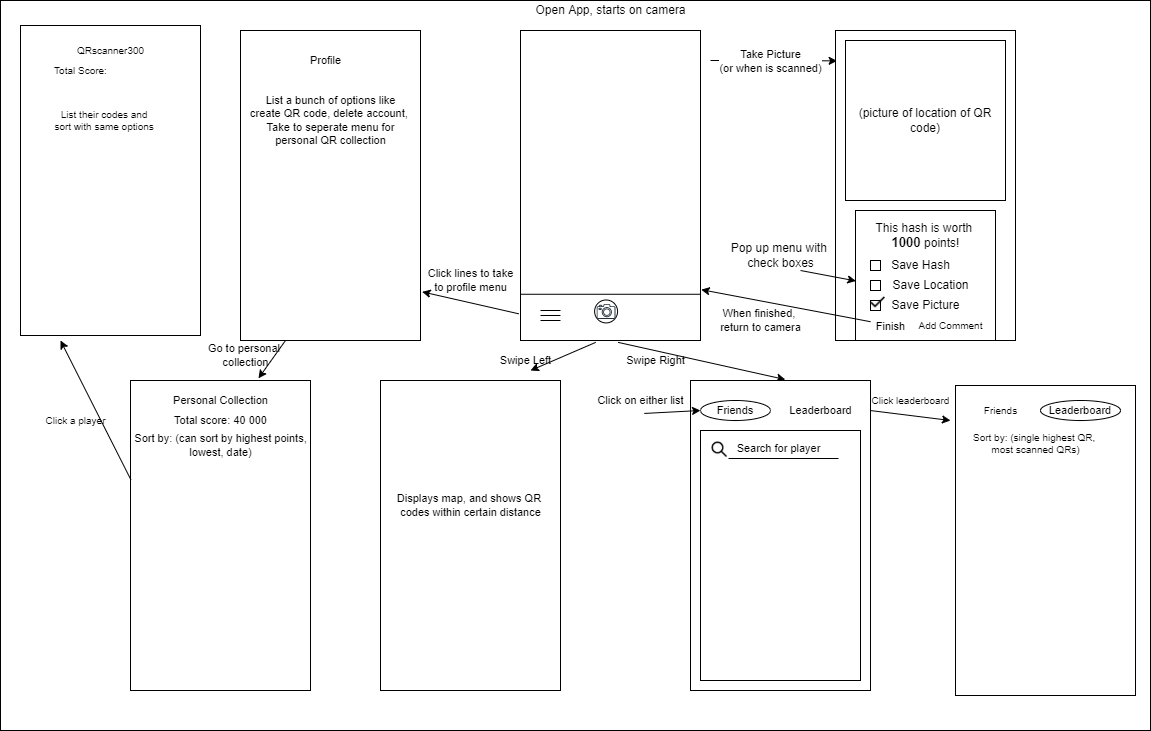

The diagram above was exported from draw.io. Its source (the exported page's mxGraphModel, read from the mxfile embedded in the PNG):
<mxGraphModel dx="2331" dy="1008" grid="1" gridSize="10" guides="1" tooltips="1" connect="1" arrows="1" fold="1" page="1" pageScale="1" pageWidth="850" pageHeight="1100" math="0" shadow="0">
  <root>
    <mxCell id="0" />
    <mxCell id="1" parent="0" />
    <mxCell id="toSswTZ85SLrD77edx-1-87" value="" style="whiteSpace=wrap;html=1;fontSize=10;" vertex="1" parent="1">
      <mxGeometry x="-500" y="10" width="1150" height="730" as="geometry" />
    </mxCell>
    <mxCell id="toSswTZ85SLrD77edx-1-11" value="Take Picture" style="endArrow=classic;html=1;rounded=0;entryX=0.009;entryY=0.098;entryDx=0;entryDy=0;entryPerimeter=0;" edge="1" parent="1" target="toSswTZ85SLrD77edx-1-14">
      <mxGeometry relative="1" as="geometry">
        <mxPoint x="210" y="70" as="sourcePoint" />
        <mxPoint x="320" y="70" as="targetPoint" />
        <Array as="points">
          <mxPoint x="270" y="70" />
        </Array>
      </mxGeometry>
    </mxCell>
    <mxCell id="toSswTZ85SLrD77edx-1-12" value="Take Picture&lt;br&gt;(or when is scanned)" style="edgeLabel;resizable=0;html=1;align=center;verticalAlign=middle;" connectable="0" vertex="1" parent="toSswTZ85SLrD77edx-1-11">
      <mxGeometry relative="1" as="geometry">
        <mxPoint x="-3" as="offset" />
      </mxGeometry>
    </mxCell>
    <mxCell id="toSswTZ85SLrD77edx-1-13" value="Open App, starts on camera" style="text;html=1;align=center;verticalAlign=middle;resizable=0;points=[];autosize=1;strokeColor=none;fillColor=none;" vertex="1" parent="1">
      <mxGeometry x="30" y="10" width="160" height="20" as="geometry" />
    </mxCell>
    <mxCell id="toSswTZ85SLrD77edx-1-14" value="" style="whiteSpace=wrap;html=1;" vertex="1" parent="1">
      <mxGeometry x="335" y="40" width="180" height="310" as="geometry" />
    </mxCell>
    <mxCell id="toSswTZ85SLrD77edx-1-15" value="" style="whiteSpace=wrap;html=1;" vertex="1" parent="1">
      <mxGeometry x="355" y="220" width="140" height="130" as="geometry" />
    </mxCell>
    <mxCell id="toSswTZ85SLrD77edx-1-16" value="(picture of location of QR code)" style="whiteSpace=wrap;html=1;aspect=fixed;" vertex="1" parent="1">
      <mxGeometry x="345" y="50" width="160" height="160" as="geometry" />
    </mxCell>
    <mxCell id="toSswTZ85SLrD77edx-1-19" value="" style="endArrow=classic;html=1;rounded=0;entryX=0.003;entryY=0.542;entryDx=0;entryDy=0;entryPerimeter=0;" edge="1" parent="1" target="toSswTZ85SLrD77edx-1-15">
      <mxGeometry width="50" height="50" relative="1" as="geometry">
        <mxPoint x="300" y="280" as="sourcePoint" />
        <mxPoint x="350" y="310" as="targetPoint" />
      </mxGeometry>
    </mxCell>
    <mxCell id="toSswTZ85SLrD77edx-1-20" value="Pop up menu with &lt;br&gt;check boxes" style="text;html=1;align=center;verticalAlign=middle;resizable=0;points=[];autosize=1;strokeColor=none;fillColor=none;" vertex="1" parent="1">
      <mxGeometry x="225" y="250" width="110" height="30" as="geometry" />
    </mxCell>
    <mxCell id="toSswTZ85SLrD77edx-1-22" value="" style="whiteSpace=wrap;html=1;aspect=fixed;" vertex="1" parent="1">
      <mxGeometry x="370" y="310" width="10" height="10" as="geometry" />
    </mxCell>
    <mxCell id="toSswTZ85SLrD77edx-1-23" value="" style="whiteSpace=wrap;html=1;aspect=fixed;" vertex="1" parent="1">
      <mxGeometry x="370" y="290" width="10" height="10" as="geometry" />
    </mxCell>
    <mxCell id="toSswTZ85SLrD77edx-1-24" value="" style="whiteSpace=wrap;html=1;aspect=fixed;" vertex="1" parent="1">
      <mxGeometry x="370" y="270" width="10" height="10" as="geometry" />
    </mxCell>
    <mxCell id="toSswTZ85SLrD77edx-1-25" value="Save Picture" style="text;html=1;align=center;verticalAlign=middle;resizable=0;points=[];autosize=1;strokeColor=none;fillColor=none;" vertex="1" parent="1">
      <mxGeometry x="385" y="305" width="80" height="20" as="geometry" />
    </mxCell>
    <mxCell id="toSswTZ85SLrD77edx-1-26" value="Save Location" style="text;html=1;align=center;verticalAlign=middle;resizable=0;points=[];autosize=1;strokeColor=none;fillColor=none;" vertex="1" parent="1">
      <mxGeometry x="385" y="285" width="90" height="20" as="geometry" />
    </mxCell>
    <mxCell id="toSswTZ85SLrD77edx-1-27" value="Save Hash" style="text;html=1;align=center;verticalAlign=middle;resizable=0;points=[];autosize=1;strokeColor=none;fillColor=none;" vertex="1" parent="1">
      <mxGeometry x="385" y="265" width="70" height="20" as="geometry" />
    </mxCell>
    <mxCell id="toSswTZ85SLrD77edx-1-28" value="This hash is worth &lt;br&gt;&lt;b&gt;&lt;font style=&quot;font-size: 13px&quot;&gt;1000 &lt;/font&gt;&lt;/b&gt;points!" style="text;html=1;align=center;verticalAlign=middle;resizable=0;points=[];autosize=1;strokeColor=none;fillColor=none;" vertex="1" parent="1">
      <mxGeometry x="370" y="230" width="110" height="30" as="geometry" />
    </mxCell>
    <mxCell id="toSswTZ85SLrD77edx-1-32" value="" style="shape=image;html=1;verticalAlign=top;verticalLabelPosition=bottom;labelBackgroundColor=#ffffff;imageAspect=0;aspect=fixed;image=https://cdn1.iconfinder.com/data/icons/material-core/18/check-128.png;fontSize=11;" vertex="1" parent="1">
      <mxGeometry x="370" y="305" width="15" height="15" as="geometry" />
    </mxCell>
    <mxCell id="toSswTZ85SLrD77edx-1-33" value="" style="endArrow=classic;html=1;rounded=0;fontSize=11;entryX=1.004;entryY=0.836;entryDx=0;entryDy=0;entryPerimeter=0;startArrow=none;" edge="1" parent="1" source="toSswTZ85SLrD77edx-1-31" target="toSswTZ85SLrD77edx-1-4">
      <mxGeometry width="50" height="50" relative="1" as="geometry">
        <mxPoint x="400" y="335" as="sourcePoint" />
        <mxPoint x="350" y="190" as="targetPoint" />
      </mxGeometry>
    </mxCell>
    <mxCell id="toSswTZ85SLrD77edx-1-34" value="When finished, &lt;br&gt;return to camera" style="text;html=1;align=center;verticalAlign=middle;resizable=0;points=[];autosize=1;strokeColor=none;fillColor=none;fontSize=11;" vertex="1" parent="1">
      <mxGeometry x="210" y="315" width="100" height="30" as="geometry" />
    </mxCell>
    <mxCell id="toSswTZ85SLrD77edx-1-36" value="" style="endArrow=classic;html=1;rounded=0;fontSize=11;exitX=0.542;exitY=1.006;exitDx=0;exitDy=0;exitPerimeter=0;entryX=0.527;entryY=-0.003;entryDx=0;entryDy=0;entryPerimeter=0;" edge="1" parent="1" source="toSswTZ85SLrD77edx-1-4" target="toSswTZ85SLrD77edx-1-35">
      <mxGeometry width="50" height="50" relative="1" as="geometry">
        <mxPoint x="300" y="400" as="sourcePoint" />
        <mxPoint x="350" y="350" as="targetPoint" />
      </mxGeometry>
    </mxCell>
    <mxCell id="toSswTZ85SLrD77edx-1-37" value="Swipe Right" style="text;html=1;align=center;verticalAlign=middle;resizable=0;points=[];autosize=1;strokeColor=none;fillColor=none;fontSize=11;" vertex="1" parent="1">
      <mxGeometry x="120" y="360" width="70" height="20" as="geometry" />
    </mxCell>
    <mxCell id="toSswTZ85SLrD77edx-1-4" value="" style="whiteSpace=wrap;html=1;" vertex="1" parent="1">
      <mxGeometry x="20" y="40" width="180" height="310.00000000000006" as="geometry" />
    </mxCell>
    <mxCell id="toSswTZ85SLrD77edx-1-6" value="" style="ellipse;whiteSpace=wrap;html=1;aspect=fixed;" vertex="1" parent="1">
      <mxGeometry x="94.115" y="309.47610169491526" width="22.94407894736842" height="22.94407894736842" as="geometry" />
    </mxCell>
    <mxCell id="toSswTZ85SLrD77edx-1-5" value="" style="sketch=0;outlineConnect=0;fontColor=#232F3E;gradientColor=none;fillColor=#232F3D;strokeColor=none;dashed=0;verticalLabelPosition=bottom;verticalAlign=top;align=center;html=1;fontSize=12;fontStyle=0;aspect=fixed;pointerEvents=1;shape=mxgraph.aws4.camera2;" vertex="1" parent="1">
      <mxGeometry x="96.21875" y="313.49881355932206" width="18.73766447368421" height="14.89453125" as="geometry" />
    </mxCell>
    <mxCell id="toSswTZ85SLrD77edx-1-8" value="" style="endArrow=none;html=1;rounded=0;" edge="1" parent="1">
      <mxGeometry width="50" height="50" relative="1" as="geometry">
        <mxPoint x="20" y="303.7627118644068" as="sourcePoint" />
        <mxPoint x="200" y="303.7627118644068" as="targetPoint" />
      </mxGeometry>
    </mxCell>
    <mxCell id="toSswTZ85SLrD77edx-1-47" value="" style="group" vertex="1" connectable="0" parent="1">
      <mxGeometry x="40" y="320" width="20" height="10" as="geometry" />
    </mxCell>
    <mxCell id="toSswTZ85SLrD77edx-1-44" value="" style="endArrow=none;html=1;rounded=0;fontSize=11;" edge="1" parent="toSswTZ85SLrD77edx-1-47">
      <mxGeometry width="50" height="50" relative="1" as="geometry">
        <mxPoint as="sourcePoint" />
        <mxPoint x="20" as="targetPoint" />
      </mxGeometry>
    </mxCell>
    <mxCell id="toSswTZ85SLrD77edx-1-45" value="" style="endArrow=none;html=1;rounded=0;fontSize=11;" edge="1" parent="toSswTZ85SLrD77edx-1-47">
      <mxGeometry width="50" height="50" relative="1" as="geometry">
        <mxPoint y="5" as="sourcePoint" />
        <mxPoint x="20" y="5" as="targetPoint" />
      </mxGeometry>
    </mxCell>
    <mxCell id="toSswTZ85SLrD77edx-1-46" value="" style="endArrow=none;html=1;rounded=0;fontSize=11;" edge="1" parent="toSswTZ85SLrD77edx-1-47">
      <mxGeometry width="50" height="50" relative="1" as="geometry">
        <mxPoint y="10" as="sourcePoint" />
        <mxPoint x="20" y="10" as="targetPoint" />
        <Array as="points">
          <mxPoint y="10" />
        </Array>
      </mxGeometry>
    </mxCell>
    <mxCell id="toSswTZ85SLrD77edx-1-48" value="" style="rounded=0;whiteSpace=wrap;html=1;fontSize=11;" vertex="1" parent="1">
      <mxGeometry x="-260" y="40" width="180" height="310" as="geometry" />
    </mxCell>
    <mxCell id="toSswTZ85SLrD77edx-1-50" value="" style="endArrow=classic;html=1;rounded=0;fontSize=11;exitX=-0.009;exitY=0.914;exitDx=0;exitDy=0;exitPerimeter=0;entryX=1.009;entryY=0.843;entryDx=0;entryDy=0;entryPerimeter=0;" edge="1" parent="1" source="toSswTZ85SLrD77edx-1-4" target="toSswTZ85SLrD77edx-1-48">
      <mxGeometry width="50" height="50" relative="1" as="geometry">
        <mxPoint x="90" y="280" as="sourcePoint" />
        <mxPoint x="140" y="230" as="targetPoint" />
      </mxGeometry>
    </mxCell>
    <mxCell id="toSswTZ85SLrD77edx-1-51" value="Click lines to take&lt;br&gt;to profile menu" style="text;html=1;align=center;verticalAlign=middle;resizable=0;points=[];autosize=1;strokeColor=none;fillColor=none;fontSize=11;" vertex="1" parent="1">
      <mxGeometry x="-80" y="275" width="100" height="30" as="geometry" />
    </mxCell>
    <mxCell id="toSswTZ85SLrD77edx-1-52" value="Profile&lt;br&gt;" style="text;html=1;align=center;verticalAlign=middle;resizable=0;points=[];autosize=1;strokeColor=none;fillColor=none;fontSize=11;" vertex="1" parent="1">
      <mxGeometry x="-200" y="60" width="50" height="20" as="geometry" />
    </mxCell>
    <mxCell id="toSswTZ85SLrD77edx-1-53" value="List a bunch of options like&lt;br&gt;create QR code, delete account,&amp;nbsp;&lt;br&gt;Take to seperate menu for&lt;br&gt;personal QR collection" style="text;html=1;align=center;verticalAlign=middle;resizable=0;points=[];autosize=1;strokeColor=none;fillColor=none;fontSize=11;" vertex="1" parent="1">
      <mxGeometry x="-260" y="100" width="180" height="60" as="geometry" />
    </mxCell>
    <mxCell id="toSswTZ85SLrD77edx-1-58" value="" style="endArrow=classic;html=1;rounded=0;fontSize=11;exitX=0.418;exitY=1.006;exitDx=0;exitDy=0;exitPerimeter=0;" edge="1" parent="1" source="toSswTZ85SLrD77edx-1-4">
      <mxGeometry width="50" height="50" relative="1" as="geometry">
        <mxPoint x="10" y="390" as="sourcePoint" />
        <mxPoint x="30" y="380" as="targetPoint" />
      </mxGeometry>
    </mxCell>
    <mxCell id="toSswTZ85SLrD77edx-1-59" value="" style="rounded=0;whiteSpace=wrap;html=1;fontSize=11;" vertex="1" parent="1">
      <mxGeometry x="-120" y="390" width="180" height="310" as="geometry" />
    </mxCell>
    <mxCell id="toSswTZ85SLrD77edx-1-60" value="Swipe Left" style="text;html=1;align=center;verticalAlign=middle;resizable=0;points=[];autosize=1;strokeColor=none;fillColor=none;fontSize=11;" vertex="1" parent="1">
      <mxGeometry x="-10" y="360" width="70" height="20" as="geometry" />
    </mxCell>
    <mxCell id="toSswTZ85SLrD77edx-1-61" value="Displays map, and shows QR &lt;br&gt;codes within certain distance" style="text;html=1;align=center;verticalAlign=middle;resizable=0;points=[];autosize=1;strokeColor=none;fillColor=none;fontSize=11;" vertex="1" parent="1">
      <mxGeometry x="-110" y="500" width="160" height="30" as="geometry" />
    </mxCell>
    <mxCell id="toSswTZ85SLrD77edx-1-62" value="" style="rounded=0;whiteSpace=wrap;html=1;fontSize=11;" vertex="1" parent="1">
      <mxGeometry x="-370" y="390" width="180" height="310" as="geometry" />
    </mxCell>
    <mxCell id="toSswTZ85SLrD77edx-1-63" value="" style="endArrow=classic;html=1;rounded=0;fontSize=11;exitX=0.25;exitY=1;exitDx=0;exitDy=0;entryX=0.711;entryY=-0.007;entryDx=0;entryDy=0;entryPerimeter=0;" edge="1" parent="1" source="toSswTZ85SLrD77edx-1-48" target="toSswTZ85SLrD77edx-1-62">
      <mxGeometry width="50" height="50" relative="1" as="geometry">
        <mxPoint x="10" y="370" as="sourcePoint" />
        <mxPoint x="60" y="320" as="targetPoint" />
      </mxGeometry>
    </mxCell>
    <mxCell id="toSswTZ85SLrD77edx-1-64" value="Personal Collection" style="text;html=1;align=center;verticalAlign=middle;resizable=0;points=[];autosize=1;strokeColor=none;fillColor=none;fontSize=11;" vertex="1" parent="1">
      <mxGeometry x="-335" y="400" width="110" height="20" as="geometry" />
    </mxCell>
    <mxCell id="toSswTZ85SLrD77edx-1-65" value="Total score: 40 000" style="text;html=1;align=center;verticalAlign=middle;resizable=0;points=[];autosize=1;strokeColor=none;fillColor=none;fontSize=11;" vertex="1" parent="1">
      <mxGeometry x="-335" y="420" width="110" height="20" as="geometry" />
    </mxCell>
    <mxCell id="toSswTZ85SLrD77edx-1-66" value="Sort by: (can sort by highest points,&lt;br&gt;lowest, date)" style="text;html=1;align=center;verticalAlign=middle;resizable=0;points=[];autosize=1;strokeColor=none;fillColor=none;fontSize=11;" vertex="1" parent="1">
      <mxGeometry x="-375" y="440" width="190" height="30" as="geometry" />
    </mxCell>
    <mxCell id="toSswTZ85SLrD77edx-1-70" value="Go to personal &lt;br&gt;collection" style="text;html=1;align=center;verticalAlign=middle;resizable=0;points=[];autosize=1;strokeColor=none;fillColor=none;fontSize=11;" vertex="1" parent="1">
      <mxGeometry x="-300" y="350" width="90" height="30" as="geometry" />
    </mxCell>
    <mxCell id="toSswTZ85SLrD77edx-1-31" value="&lt;font style=&quot;font-size: 11px&quot;&gt;Finish&lt;/font&gt;" style="text;html=1;align=center;verticalAlign=middle;resizable=0;points=[];autosize=1;strokeColor=none;fillColor=none;fontSize=13;" vertex="1" parent="1">
      <mxGeometry x="370" y="325" width="40" height="20" as="geometry" />
    </mxCell>
    <mxCell id="toSswTZ85SLrD77edx-1-72" value="&lt;font style=&quot;font-size: 10px&quot;&gt;Add Comment&lt;/font&gt;" style="text;html=1;align=center;verticalAlign=middle;resizable=0;points=[];autosize=1;strokeColor=none;fillColor=none;fontSize=11;" vertex="1" parent="1">
      <mxGeometry x="410" y="325" width="80" height="20" as="geometry" />
    </mxCell>
    <mxCell id="toSswTZ85SLrD77edx-1-73" value="" style="rounded=0;whiteSpace=wrap;html=1;fontSize=11;" vertex="1" parent="1">
      <mxGeometry x="455" y="395" width="180" height="310" as="geometry" />
    </mxCell>
    <mxCell id="toSswTZ85SLrD77edx-1-74" value="" style="endArrow=classic;html=1;rounded=0;fontSize=10;exitX=1;exitY=0.44;exitDx=0;exitDy=0;exitPerimeter=0;" edge="1" parent="1" source="toSswTZ85SLrD77edx-1-56">
      <mxGeometry width="50" height="50" relative="1" as="geometry">
        <mxPoint x="230" y="430" as="sourcePoint" />
        <mxPoint x="450" y="430" as="targetPoint" />
      </mxGeometry>
    </mxCell>
    <mxCell id="toSswTZ85SLrD77edx-1-75" value="Click leaderboard" style="text;html=1;align=center;verticalAlign=middle;resizable=0;points=[];autosize=1;strokeColor=none;fillColor=none;fontSize=10;" vertex="1" parent="1">
      <mxGeometry x="365" y="400" width="90" height="20" as="geometry" />
    </mxCell>
    <mxCell id="toSswTZ85SLrD77edx-1-35" value="" style="whiteSpace=wrap;html=1;fontSize=11;" vertex="1" parent="1">
      <mxGeometry x="190" y="390" width="180" height="310" as="geometry" />
    </mxCell>
    <mxCell id="toSswTZ85SLrD77edx-1-38" value="" style="rounded=0;whiteSpace=wrap;html=1;fontSize=11;" vertex="1" parent="1">
      <mxGeometry x="200" y="440" width="160" height="250" as="geometry" />
    </mxCell>
    <mxCell id="toSswTZ85SLrD77edx-1-39" value="Friends" style="ellipse;whiteSpace=wrap;html=1;fontSize=11;" vertex="1" parent="1">
      <mxGeometry x="200" y="410" width="70" height="20" as="geometry" />
    </mxCell>
    <mxCell id="toSswTZ85SLrD77edx-1-54" value="Click on either list" style="text;html=1;align=center;verticalAlign=middle;resizable=0;points=[];autosize=1;strokeColor=none;fillColor=none;fontSize=11;" vertex="1" parent="1">
      <mxGeometry x="89.99999999999997" y="400" width="100" height="20" as="geometry" />
    </mxCell>
    <mxCell id="toSswTZ85SLrD77edx-1-55" value="" style="endArrow=classic;html=1;rounded=0;fontSize=11;exitX=0.538;exitY=1.147;exitDx=0;exitDy=0;exitPerimeter=0;entryX=0;entryY=0.5;entryDx=0;entryDy=0;" edge="1" parent="1" source="toSswTZ85SLrD77edx-1-54" target="toSswTZ85SLrD77edx-1-39">
      <mxGeometry width="50" height="50" relative="1" as="geometry">
        <mxPoint x="180" y="530" as="sourcePoint" />
        <mxPoint x="230" y="480" as="targetPoint" />
      </mxGeometry>
    </mxCell>
    <mxCell id="toSswTZ85SLrD77edx-1-56" value="Leaderboard" style="text;html=1;align=center;verticalAlign=middle;resizable=0;points=[];autosize=1;strokeColor=none;fillColor=none;fontSize=11;" vertex="1" parent="1">
      <mxGeometry x="280" y="410" width="80" height="20" as="geometry" />
    </mxCell>
    <mxCell id="toSswTZ85SLrD77edx-1-67" value="" style="shape=image;html=1;verticalAlign=top;verticalLabelPosition=bottom;labelBackgroundColor=#ffffff;imageAspect=0;aspect=fixed;image=https://cdn1.iconfinder.com/data/icons/science-technology-outline-24-px/24/Magnifier_magnifying_glass_search_search_web_searching_glass-128.png;fontSize=11;" vertex="1" parent="1">
      <mxGeometry x="210" y="450" width="18" height="18" as="geometry" />
    </mxCell>
    <mxCell id="toSswTZ85SLrD77edx-1-68" value="" style="endArrow=none;html=1;rounded=0;fontSize=11;" edge="1" parent="1">
      <mxGeometry width="50" height="50" relative="1" as="geometry">
        <mxPoint x="338" y="468" as="sourcePoint" />
        <mxPoint x="228" y="468" as="targetPoint" />
      </mxGeometry>
    </mxCell>
    <mxCell id="toSswTZ85SLrD77edx-1-69" value="Search for player" style="text;html=1;align=center;verticalAlign=middle;resizable=0;points=[];autosize=1;strokeColor=none;fillColor=none;fontSize=11;" vertex="1" parent="1">
      <mxGeometry x="228" y="448" width="100" height="20" as="geometry" />
    </mxCell>
    <mxCell id="toSswTZ85SLrD77edx-1-76" value="Leaderboard" style="ellipse;whiteSpace=wrap;html=1;fontSize=11;" vertex="1" parent="1">
      <mxGeometry x="540" y="410" width="80" height="20" as="geometry" />
    </mxCell>
    <mxCell id="toSswTZ85SLrD77edx-1-77" value="Friends" style="text;html=1;align=center;verticalAlign=middle;resizable=0;points=[];autosize=1;strokeColor=none;fillColor=none;fontSize=10;" vertex="1" parent="1">
      <mxGeometry x="475" y="410" width="50" height="20" as="geometry" />
    </mxCell>
    <mxCell id="toSswTZ85SLrD77edx-1-78" value="Sort by: (single highest QR, &lt;br&gt;most scanned QRs)" style="text;html=1;align=center;verticalAlign=middle;resizable=0;points=[];autosize=1;strokeColor=none;fillColor=none;fontSize=10;" vertex="1" parent="1">
      <mxGeometry x="465" y="438" width="140" height="30" as="geometry" />
    </mxCell>
    <mxCell id="toSswTZ85SLrD77edx-1-81" value="" style="endArrow=classic;html=1;rounded=0;fontSize=10;exitX=0.002;exitY=0.32;exitDx=0;exitDy=0;exitPerimeter=0;" edge="1" parent="1" source="toSswTZ85SLrD77edx-1-62">
      <mxGeometry width="50" height="50" relative="1" as="geometry">
        <mxPoint x="-330" y="560" as="sourcePoint" />
        <mxPoint x="-440" y="350" as="targetPoint" />
      </mxGeometry>
    </mxCell>
    <mxCell id="toSswTZ85SLrD77edx-1-82" value="Click a player" style="text;html=1;align=center;verticalAlign=middle;resizable=0;points=[];autosize=1;strokeColor=none;fillColor=none;fontSize=10;" vertex="1" parent="1">
      <mxGeometry x="-465" y="420" width="80" height="20" as="geometry" />
    </mxCell>
    <mxCell id="toSswTZ85SLrD77edx-1-83" value="" style="rounded=0;whiteSpace=wrap;html=1;fontSize=11;" vertex="1" parent="1">
      <mxGeometry x="-480" y="35" width="180" height="310" as="geometry" />
    </mxCell>
    <mxCell id="toSswTZ85SLrD77edx-1-80" value="QRscanner300" style="text;html=1;align=center;verticalAlign=middle;resizable=0;points=[];autosize=1;strokeColor=none;fillColor=none;fontSize=10;container=1;" vertex="1" parent="1">
      <mxGeometry x="-430" y="50" width="80" height="20" as="geometry" />
    </mxCell>
    <mxCell id="toSswTZ85SLrD77edx-1-84" value="Total Score:" style="text;html=1;align=center;verticalAlign=middle;resizable=0;points=[];autosize=1;strokeColor=none;fillColor=none;fontSize=10;" vertex="1" parent="1">
      <mxGeometry x="-455" y="70" width="70" height="20" as="geometry" />
    </mxCell>
    <mxCell id="toSswTZ85SLrD77edx-1-85" value="List their codes and &lt;br&gt;sort with same options&amp;nbsp;" style="text;html=1;align=center;verticalAlign=middle;resizable=0;points=[];autosize=1;strokeColor=none;fillColor=none;fontSize=10;" vertex="1" parent="1">
      <mxGeometry x="-455" y="115" width="120" height="30" as="geometry" />
    </mxCell>
  </root>
</mxGraphModel>